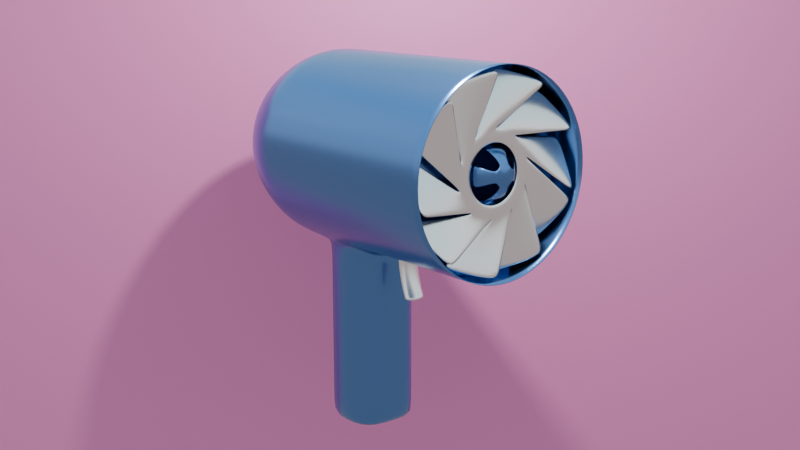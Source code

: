 # Source: New_Gun.blend  (saved by Blender 4.0.36; exported with 4.5.12 LTS)
import bpy
from mathutils import Matrix  # noqa: F401  (used for matrix-valued properties, if any)

bpy.ops.wm.read_factory_settings(use_empty=True)
scene = bpy.context.scene
scene.name = 'Scene'

# ---- collections
col_collection = bpy.data.collections.new('Collection'); scene.collection.children.link(col_collection)

# ---- materials (node trees are filled in below, after node groups)
mat_material_004 = bpy.data.materials.new('Material.004')
mat_material_003 = bpy.data.materials.new('Material.003')
mat_material_005 = bpy.data.materials.new('Material.005')

# ---- material node trees
mat_material_004.use_nodes = True; mat_material_004.node_tree.nodes.clear()
_N = mat_material_004.node_tree.nodes; _L = mat_material_004.node_tree.links
n0 = _N.new('ShaderNodeBsdfPrincipled'); n0.name = 'Principled BSDF'; n0.location = (10, 300)
n0.inputs[0].default_value = (1.0, 1.0, 0.9999, 1.0)
n0.inputs[1].default_value = 2.0
n0.inputs[2].default_value = 0.25
n0.inputs[3].default_value = 1.45
n1 = _N.new('ShaderNodeOutputMaterial'); n1.name = 'Material Output'; n1.location = (300, 300)
_L.new(n0.outputs[0], n1.inputs[0])
n1.is_active_output = True
mat_material_003.use_nodes = True; mat_material_003.node_tree.nodes.clear()
_N = mat_material_003.node_tree.nodes; _L = mat_material_003.node_tree.links
n0 = _N.new('ShaderNodeBsdfPrincipled'); n0.name = 'Principled BSDF'; n0.location = (10, 300)
n0.inputs[0].default_value = (0.1256, 0.2742, 0.6058, 1.0)
n0.inputs[1].default_value = 1.0
n0.inputs[2].default_value = 0.25
n0.inputs[3].default_value = 1.45
n1 = _N.new('ShaderNodeOutputMaterial'); n1.name = 'Material Output'; n1.location = (300, 300)
_L.new(n0.outputs[0], n1.inputs[0])
n1.is_active_output = True
mat_material_005.use_nodes = True; mat_material_005.node_tree.nodes.clear()
_N = mat_material_005.node_tree.nodes; _L = mat_material_005.node_tree.links
n0 = _N.new('ShaderNodeBsdfPrincipled'); n0.name = 'Principled BSDF'; n0.location = (10, 300)
n0.inputs[0].default_value = (0.8, 0.2254, 0.493, 1.0)
n0.inputs[3].default_value = 1.45
n1 = _N.new('ShaderNodeOutputMaterial'); n1.name = 'Material Output'; n1.location = (300, 300)
_L.new(n0.outputs[0], n1.inputs[0])
n1.is_active_output = True

# ---- world
world_dynamic_3 = bpy.data.worlds.new('Dynamic_3'); scene.world = world_dynamic_3
world_dynamic_3.use_nodes = True; world_dynamic_3.node_tree.nodes.clear()
_N = world_dynamic_3.node_tree.nodes; _L = world_dynamic_3.node_tree.links
n0 = _N.new('ShaderNodeBackground'); n0.name = 'Scene_Brightness'; n0.location = (6708, 360)
n1 = _N.new('ShaderNodeOutputWorld'); n1.name = 'World Output'; n1.location = (7167, 360)
n2 = _N.new('ShaderNodeTexCoord'); n2.name = 'Texture Coordinate'; n2.location = (244, 1005)
n3 = _N.new('ShaderNodeMapping'); n3.name = 'Mapping'; n3.location = (787, 730)
n3.vector_type = 'NORMAL'
n4 = _N.new('ShaderNodeNormal'); n4.name = 'Sky_normal'; n4.location = (1220, 685)
n5 = _N.new('ShaderNodeValToRGB'); n5.name = 'Color Ramp'; n5.location = (1671, 415)
n5.color_ramp.interpolation = 'EASE'
while len(n5.color_ramp.elements) > 1: n5.color_ramp.elements.remove(n5.color_ramp.elements[-1])
n5.color_ramp.elements[0].position = 0.969; n5.color_ramp.elements[0].color = (0.0, 0.0, 0.0, 1.0)
_e = n5.color_ramp.elements.new(1.0); _e.color = (1.0, 1.0, 1.0, 1.0)
n6 = _N.new('ShaderNodeValToRGB'); n6.name = 'Color Ramp.001'; n6.location = (2197, 415)
n6.color_ramp.interpolation = 'EASE'
while len(n6.color_ramp.elements) > 1: n6.color_ramp.elements.remove(n6.color_ramp.elements[-1])
n6.color_ramp.elements[0].position = 0.991; n6.color_ramp.elements[0].color = (0.0, 0.0, 0.0, 1.0)
_e = n6.color_ramp.elements.new(1.0); _e.color = (1.0, 1.0, 1.0, 1.0)
n7 = _N.new('ShaderNodeValToRGB'); n7.name = 'Color Ramp.002'; n7.location = (2197, 415)
n7.color_ramp.interpolation = 'EASE'
while len(n7.color_ramp.elements) > 1: n7.color_ramp.elements.remove(n7.color_ramp.elements[-1])
n7.color_ramp.elements[0].position = 0.779; n7.color_ramp.elements[0].color = (0.0, 0.0, 0.0, 1.0)
_e = n7.color_ramp.elements.new(1.0); _e.color = (1.0, 1.0, 1.0, 1.0)
n8 = _N.new('ShaderNodeMath'); n8.name = 'Math'; n8.location = (2197, 685)
n8.operation = 'MULTIPLY'
n8.inputs[1].default_value = 0.2
n9 = _N.new('ShaderNodeMath'); n9.name = 'Math.001'; n9.location = (3294, 685)
n9.operation = 'MULTIPLY'
n9.inputs[1].default_value = 2.0
n10 = _N.new('ShaderNodeMath'); n10.name = 'Math.002'; n10.location = (2745, 415)
n10.operation = 'MULTIPLY'
n10.inputs[1].default_value = 40.9
n11 = _N.new('ShaderNodeMath'); n11.name = 'Math.003'; n11.location = (3294, 415)
n11.operation = 'SUBTRACT'
n11.inputs[1].default_value = 1.0
n12 = _N.new('ShaderNodeMixRGB'); n12.name = 'Soft_hard'; n12.location = (3819, 550)
n12.inputs[0].default_value = 1.0
n13 = _N.new('ShaderNodeMixRGB'); n13.name = 'Mix (Legacy)'; n13.location = (3819, 185)
n13.inputs[0].default_value = 0.466
n14 = _N.new('ShaderNodeMixRGB'); n14.name = 'Mix (Legacy).001'; n14.location = (4344, 630)
n14.blend_type = 'MULTIPLY'
n14.inputs[0].default_value = 1.0
n15 = _N.new('ShaderNodeMixRGB'); n15.name = 'Mix (Legacy).002'; n15.location = (4344, 90)
n15.blend_type = 'MULTIPLY'
n15.inputs[0].default_value = 1.0
n16 = _N.new('ShaderNodeMixRGB'); n16.name = 'Mix (Legacy).003'; n16.location = (4782, 610)
n16.inputs[1].default_value = (0.0, 0.0, 0.0, 1.0)
n17 = _N.new('ShaderNodeMixRGB'); n17.name = 'Mix (Legacy).004'; n17.location = (5132, 270)
n17.inputs[1].default_value = (0.0, 0.0, 0.0, 1.0)
n17.inputs[2].default_value = (1.0, 0.82, 0.65, 1.0)
n18 = _N.new('ShaderNodeGamma'); n18.name = 'Gamma'; n18.location = (5132, 610)
n18.inputs[1].default_value = 2.3
n19 = _N.new('ShaderNodeGamma'); n19.name = 'Sun_value'; n19.location = (5524, 610)
n20 = _N.new('ShaderNodeGamma'); n20.name = 'Shadow_color_saturation'; n20.location = (5524, 880)
n21 = _N.new('ShaderNodeMixRGB'); n21.name = 'Mix (Legacy).005'; n21.location = (5941, 610)
n21.blend_type = 'ADD'
n21.inputs[0].default_value = 1.0
n22 = _N.new('ShaderNodeMixRGB'); n22.name = 'Mix (Legacy).006'; n22.location = (5524, 340)
n22.blend_type = 'ADD'
n22.inputs[0].default_value = 1.0
n23 = _N.new('ShaderNodeMixRGB'); n23.name = 'Mix (Legacy).007'; n23.location = (6314, 360)
n24 = _N.new('ShaderNodeLightPath'); n24.name = 'Light Path'; n24.location = (5941, 130)
n25 = _N.new('ShaderNodeMapping'); n25.name = 'Mapping.001'; n25.location = (2197, 1510)
n25.inputs[3].default_value = (1.5, 1.5, 6.0)
n26 = _N.new('ShaderNodeTexNoise'); n26.name = 'Noise Texture'; n26.location = (2745, 1780)
n26.inputs[2].default_value = 3.8
n26.inputs[3].default_value = 2.4
n26.inputs[8].default_value = 0.5
n27 = _N.new('ShaderNodeTexNoise'); n27.name = 'Noise Texture.001'; n27.location = (2745, 1510)
n27.inputs[2].default_value = 2.0
n27.inputs[3].default_value = 10.0
n27.inputs[8].default_value = 0.2
n28 = _N.new('ShaderNodeValToRGB'); n28.name = 'Color Ramp.003'; n28.location = (3294, 1780)
while len(n28.color_ramp.elements) > 1: n28.color_ramp.elements.remove(n28.color_ramp.elements[-1])
n28.color_ramp.elements[0].position = 0.408; n28.color_ramp.elements[0].color = (0.0, 0.0, 0.0, 1.0)
_e = n28.color_ramp.elements.new(0.649); _e.color = (1.0, 1.0, 1.0, 1.0)
n29 = _N.new('ShaderNodeValToRGB'); n29.name = 'Color Ramp.004'; n29.location = (3294, 1510)
while len(n29.color_ramp.elements) > 1: n29.color_ramp.elements.remove(n29.color_ramp.elements[-1])
n29.color_ramp.elements[0].position = 0.408; n29.color_ramp.elements[0].color = (0.0, 0.0, 0.0, 1.0)
_e = n29.color_ramp.elements.new(0.576); _e.color = (1.0, 1.0, 1.0, 1.0)
n30 = _N.new('ShaderNodeValToRGB'); n30.name = 'Color Ramp.005'; n30.location = (3819, 820)
while len(n30.color_ramp.elements) > 1: n30.color_ramp.elements.remove(n30.color_ramp.elements[-1])
n30.color_ramp.elements[0].position = 0.0; n30.color_ramp.elements[0].color = (0.419, 0.419, 0.419, 0.419)
_e = n30.color_ramp.elements.new(0.16); _e.color = (1.0, 1.0, 1.0, 1.0)
_e = n30.color_ramp.elements.new(0.435); _e.color = (1.0, 1.0, 1.0, 1.0)
n31 = _N.new('ShaderNodeValToRGB'); n31.name = 'Color Ramp.006'; n31.location = (4344, 1360)
while len(n31.color_ramp.elements) > 1: n31.color_ramp.elements.remove(n31.color_ramp.elements[-1])
n31.color_ramp.elements[0].position = 0.0; n31.color_ramp.elements[0].color = (0.0, 0.0, 0.0, 0.0)
_e = n31.color_ramp.elements.new(0.187); _e.color = (1.0, 1.0, 1.0, 1.0)
_e = n31.color_ramp.elements.new(0.435); _e.color = (1.0, 1.0, 1.0, 1.0)
n32 = _N.new('ShaderNodeValToRGB'); n32.name = 'Color Ramp.007'; n32.location = (3819, 1090)
while len(n32.color_ramp.elements) > 1: n32.color_ramp.elements.remove(n32.color_ramp.elements[-1])
n32.color_ramp.elements[0].position = 0.0; n32.color_ramp.elements[0].color = (1.0, 1.0, 0.9174, 1.0)
_e = n32.color_ramp.elements.new(0.469); _e.color = (0.0, 0.0, 0.0, 1.0)
n33 = _N.new('ShaderNodeMixRGB'); n33.name = 'Cloud_color'; n33.location = (3819, 1550)
n33.inputs[1].default_value = (1.0, 1.0, 1.0, 1.0)
n33.inputs[2].default_value = (0.0, 0.0, 0.0, 1.0)
n34 = _N.new('ShaderNodeMixRGB'); n34.name = 'Cloud_density'; n34.location = (4344, 1630)
n34.blend_type = 'MULTIPLY'
n34.inputs[0].default_value = 0.267
n35 = _N.new('ShaderNodeMixRGB'); n35.name = 'Mix (Legacy).008'; n35.location = (4782, 1360)
n35.blend_type = 'MULTIPLY'
n35.inputs[0].default_value = 1.0
n36 = _N.new('ShaderNodeMixRGB'); n36.name = 'Sky_and_Horizon_colors'; n36.location = (4344, 1090)
n36.inputs[1].default_value = (0.434, 0.838, 1.0, 1.0)
n36.inputs[2].default_value = (0.962, 0.822, 0.822, 1.0)
n37 = _N.new('ShaderNodeMixRGB'); n37.name = 'Mix (Legacy).009'; n37.location = (4782, 880)
n37.blend_type = 'MULTIPLY'
n37.inputs[0].default_value = 1.0
n38 = _N.new('ShaderNodeMixRGB'); n38.name = 'Cloud_opacity'; n38.location = (5132, 880)
n38.blend_type = 'SCREEN'
n38.inputs[0].default_value = 1.0
n39 = _N.new('ShaderNodeSeparateRGB'); n39.name = 'Separate RGB (Legacy)'; n39.location = (787, 1370)
n40 = _N.new('ShaderNodeMath'); n40.name = 'Math.004'; n40.location = (1220, 1235)
n41 = _N.new('ShaderNodeCombineRGB'); n41.name = 'Combine RGB (Legacy)'; n41.location = (1671, 1510)
n42 = _N.new('ShaderNodeMixRGB'); n42.name = 'Sun_color'; n42.location = (4344, 360)
n42.blend_type = 'MULTIPLY'
n42.inputs[0].default_value = 1.0
n42.inputs[2].default_value = (32.0, 30.0, 30.0, 200.0)
n43 = _N.new('ShaderNodeNormal'); n43.name = 'Normal'; n43.location = (3294, 1070)
_L.new(n0.outputs[0], n1.inputs[0])
_L.new(n8.outputs[0], n9.inputs[0])
_L.new(n10.outputs[0], n11.inputs[0])
_L.new(n7.outputs[0], n8.inputs[0])
_L.new(n6.outputs[0], n10.inputs[0])
_L.new(n9.outputs[0], n12.inputs[1])
_L.new(n11.outputs[0], n12.inputs[2])
_L.new(n9.outputs[0], n13.inputs[1])
_L.new(n6.outputs[0], n13.inputs[2])
_L.new(n12.outputs[0], n14.inputs[1])
_L.new(n13.outputs[0], n15.inputs[1])
_L.new(n14.outputs[0], n16.inputs[0])
_L.new(n15.outputs[0], n17.inputs[0])
_L.new(n21.outputs[0], n23.inputs[1])
_L.new(n22.outputs[0], n23.inputs[2])
_L.new(n24.outputs[0], n23.inputs[0])
_L.new(n18.outputs[0], n19.inputs[0])
_L.new(n16.outputs[0], n18.inputs[0])
_L.new(n23.outputs[0], n0.inputs[0])
_L.new(n25.outputs[0], n27.inputs[0])
_L.new(n25.outputs[0], n26.inputs[0])
_L.new(n42.outputs[0], n16.inputs[2])
_L.new(n29.outputs[0], n33.inputs[0])
_L.new(n33.outputs[0], n34.inputs[1])
_L.new(n28.outputs[0], n34.inputs[2])
_L.new(n31.outputs[0], n35.inputs[2])
_L.new(n32.outputs[0], n36.inputs[0])
_L.new(n36.outputs[0], n37.inputs[2])
_L.new(n30.outputs[0], n37.inputs[1])
_L.new(n37.outputs[0], n38.inputs[1])
_L.new(n34.outputs[0], n35.inputs[1])
_L.new(n35.outputs[0], n38.inputs[2])
_L.new(n20.outputs[0], n21.inputs[1])
_L.new(n38.outputs[0], n20.inputs[0])
_L.new(n30.outputs[0], n14.inputs[2])
_L.new(n19.outputs[0], n21.inputs[2])
_L.new(n26.outputs[0], n28.inputs[0])
_L.new(n27.outputs[0], n29.inputs[0])
_L.new(n43.outputs[1], n30.inputs[0])
_L.new(n43.outputs[1], n32.inputs[0])
_L.new(n43.outputs[1], n31.inputs[0])
_L.new(n41.outputs[0], n25.inputs[0])
_L.new(n2.outputs[0], n43.inputs[0])
_L.new(n30.outputs[0], n15.inputs[2])
_L.new(n2.outputs[0], n39.inputs[0])
_L.new(n39.outputs[1], n41.inputs[1])
_L.new(n39.outputs[2], n41.inputs[2])
_L.new(n39.outputs[0], n40.inputs[1])
_L.new(n40.outputs[0], n41.inputs[0])
_L.new(n4.outputs[1], n5.inputs[0])
_L.new(n5.outputs[0], n6.inputs[0])
_L.new(n4.outputs[1], n7.inputs[0])
_L.new(n3.outputs[0], n4.inputs[0])
_L.new(n2.outputs[0], n3.inputs[0])
_L.new(n38.outputs[0], n22.inputs[1])
_L.new(n17.outputs[0], n22.inputs[2])
n1.is_active_output = True
world_dynamic_3.use_sun_shadow = False
world_dynamic_3.sun_shadow_jitter_overblur = 0.0
world_dynamic_3.cycles.sample_map_resolution = 2048

# ---- cameras
cam_camera = bpy.data.cameras.new('Camera')
cam_camera.clip_end = 100.0
cam_camera.ortho_scale = 7.314

# ---- lights
light_light = bpy.data.lights.new('Light', 'POINT')
light_light.transmission_factor = 0.0
light_light.use_soft_falloff = False
light_light.energy = 1000.0
light_light.shadow_soft_size = 0.1
light_light.shadow_maximum_resolution = 0.006
light_light.use_absolute_resolution = True

# ---- meshes
me_circle_001 = bpy.data.meshes.new('Circle.001')
me_circle_001.from_pydata([(-0.6048, -0.7856, -0.1306), (0.02754, -0.9911, 0.1306), (0.6048, -0.7856, 0.1306), (0.9511, -0.2801, -0.1306), (0.934, 0.3324, -0.1306), (0.5602, 0.818, -0.1306), (-0.02754, 0.9911, -0.1306), (-0.6048, 0.7856, -0.1306), (-0.9511, 0.2801, 0.1306), (-0.934, -0.3324, 0.1306), (0.288, -0.09358, 0.0), (0.288, 0.09358, 0.0), (0.178, 0.245, 0.0), (-2.98e-08, 0.3028, 0.0), (-0.178, 0.245, 0.0), (-0.288, -0.09358, 0.0), (0.934, -0.3324, -0.1306), (0.5602, -0.818, -0.1306), (0.178, -0.245, 0.0), (-0.02754, -0.9911, -0.1306), (2.98e-08, -0.3028, 0.0), (-0.5602, -0.818, 0.1306), (-0.9511, -0.2801, -0.1306), (-0.178, -0.245, 0.0), (-0.934, 0.3324, 0.1306), (-0.5602, 0.818, 0.1306), (-0.288, 0.09358, 0.0), (0.02754, 0.9911, 0.1306), (0.6048, 0.7856, 0.1306), (0.9511, 0.2801, 0.1306), (-0.8626, -0.287, -0.1143), (-0.8815, 0.229, 0.1143), (-0.8666, 0.2749, 0.1143), (-0.5785, 0.7034, -0.1143), (-0.5395, 0.7317, 0.1143), (-0.05455, 0.9091, -0.1143), (0.4902, 0.7675, -0.1143), (-0.006364, 0.9091, 0.1143), (0.5292, 0.7392, 0.1143), (0.8477, 0.3328, -0.1143), (0.8626, 0.287, 0.1143), (0.8815, -0.229, -0.1143), (0.5785, -0.7034, 0.1143), (0.8666, -0.2749, -0.1143), (0.5395, -0.7317, -0.1143), (0.05455, -0.9091, 0.1143), (0.006364, -0.9091, -0.1143), (-0.4902, -0.7675, 0.1143), (-0.5292, -0.7392, -0.1143), (-0.8477, -0.3328, 0.1143), (0.214, -0.4071, -0.01428), (-0.06128, -0.4587, 0.01428), (0.4124, -0.2036, -0.01428), (0.22, -0.4071, 0.01428), (0.4173, -0.2, 0.01428), (0.4533, 0.07773, -0.01428), (0.321, 0.3293, 0.01428), (0.4552, 0.08346, -0.01428), (0.06615, 0.4551, 0.01428), (0.3192, 0.3351, -0.01428), (0.06128, 0.4587, -0.01428), (-0.214, 0.4071, 0.01428), (-0.4124, 0.2036, 0.01428), (-0.22, 0.4071, -0.01428), (-0.4533, -0.07773, 0.01428), (-0.4173, 0.2, -0.01428), (-0.321, -0.3293, -0.01428), (-0.4552, -0.08346, 0.01428), (-0.3192, -0.3351, 0.01428), (-0.06615, -0.4551, -0.01428), (0.2437, -0.3354, 0.0), (4.47e-08, -0.4145, 0.0), (-0.2437, -0.3354, 0.0), (0.2437, 0.3354, 0.0), (0.3943, 0.1281, 0.0), (-0.3943, 0.1281, 0.0), (-0.2437, 0.3354, 0.0), (0.3943, -0.1281, 0.0), (-4.47e-08, 0.4145, 0.0), (-0.3943, -0.1281, 0.0)], [], [(46, 47, 21, 19), (44, 45, 1, 17), (43, 42, 2, 16), (40, 41, 3, 29), (38, 39, 4, 28), (37, 36, 5, 27), (34, 35, 6, 25), (32, 33, 7, 24), (30, 31, 8, 22), (48, 49, 9, 0), (66, 67, 31, 30), (64, 65, 33, 32), (62, 63, 35, 34), (61, 60, 36, 37), (58, 59, 39, 38), (56, 57, 41, 40), (55, 54, 42, 43), (52, 53, 45, 44), (50, 51, 47, 46), (69, 68, 49, 48), (70, 71, 51, 50), (77, 70, 53, 52), (74, 77, 54, 55), (73, 74, 57, 56), (78, 73, 59, 58), (76, 78, 60, 61), (75, 76, 63, 62), (79, 75, 65, 64), (72, 79, 67, 66), (71, 72, 68, 69), (18, 20, 71, 70), (20, 23, 72, 71), (12, 11, 74, 73), (26, 14, 76, 75), (10, 18, 70, 77), (11, 10, 77, 74), (13, 12, 73, 78), (14, 13, 78, 76), (15, 26, 75, 79), (23, 15, 79, 72)])
me_circle_001.polygons.foreach_set('use_smooth', [True] * 40)
_uv = me_circle_001.uv_layers.new(name='UVMap')
_uv.uv.foreach_set('vector', [0.0, 0.0, 0.0, 0.0, 0.0, 0.0, 0.0, 0.0, 0.0, 0.0, 0.0, 0.0, 0.0, 0.0, 0.0, 0.0, 0.0, 0.0, 0.0, 0.0, 0.0, 0.0, 0.0, 0.0, 0.0, 0.0, 0.0, 0.0, 0.0, 0.0, 0.0, 0.0, 0.0, 0.0, 0.0, 0.0, 0.0, 0.0, 0.0, 0.0, 0.0, 0.0, 0.0, 0.0, 0.0, 0.0, 0.0, 0.0, 0.0, 0.0, 0.0, 0.0, 0.0, 0.0, 0.0, 0.0, 0.0, 0.0, 0.0, 0.0, 0.0, 0.0, 0.0, 0.0, 0.0, 0.0, 0.0, 0.0, 0.0, 0.0, 0.0, 0.0, 0.0, 0.0, 0.0, 0.0, 0.0, 0.0, 0.0, 0.0, 0.0, 0.0, 0.0, 0.0, 0.0, 0.0, 0.0, 0.0, 0.0, 0.0, 0.0, 0.0, 0.0, 0.0, 0.0, 0.0, 0.0, 0.0, 0.0, 0.0, 0.0, 0.0, 0.0, 0.0, 0.0, 0.0, 0.0, 0.0, 0.0, 0.0, 0.0, 0.0, 0.0, 0.0, 0.0, 0.0, 0.0, 0.0, 0.0, 0.0, 0.0, 0.0, 0.0, 0.0, 0.0, 0.0, 0.0, 0.0, 0.0, 0.0, 0.0, 0.0, 0.0, 0.0, 0.0, 0.0, 0.0, 0.0, 0.0, 0.0, 0.0, 0.0, 0.0, 0.0, 0.0, 0.0, 0.0, 0.0, 0.0, 0.0, 0.0, 0.0, 0.0, 0.0, 0.0, 0.0, 0.0, 0.0, 0.0, 0.0, 0.0, 0.0, 0.0, 0.0, 0.0, 0.0, 0.0, 0.0, 0.0, 0.0, 0.0, 0.0, 0.0, 0.0, 0.0, 0.0, 0.0, 0.0, 0.0, 0.0, 0.0, 0.0, 0.0, 0.0, 0.0, 0.0, 0.0, 0.0, 0.0, 0.0, 0.0, 0.0, 0.0, 0.0, 0.0, 0.0, 0.0, 0.0, 0.0, 0.0, 0.0, 0.0, 0.0, 0.0, 0.0, 0.0, 0.0, 0.0, 0.0, 0.0, 0.0, 0.0, 0.0, 0.0, 0.0, 0.0, 0.0, 0.0, 0.0, 0.0, 0.0, 0.0, 0.0, 0.0, 0.0, 0.0, 0.0, 0.0, 0.0, 0.0, 0.0, 0.0, 0.0, 0.0, 0.0, 0.0, 0.0, 0.0, 0.0, 0.0, 0.0, 0.0, 0.0, 0.0, 0.0, 0.0, 0.0, 0.0, 0.0, 0.0, 0.0, 0.0, 0.0, 0.0, 0.0, 0.0, 0.0, 0.0, 0.0, 0.0, 0.0, 0.0, 0.0, 0.0, 0.0, 0.0, 0.0, 0.0, 0.0, 0.0, 0.0, 0.0, 0.0, 0.0, 0.0, 0.0, 0.0, 0.0, 0.0, 0.0, 0.0, 0.0, 0.0, 0.0, 0.0, 0.0, 0.0, 0.0, 0.0, 0.0, 0.0, 0.0, 0.0, 0.0, 0.0, 0.0, 0.0, 0.0, 0.0, 0.0, 0.0, 0.0, 0.0, 0.0, 0.0, 0.0, 0.0, 0.0, 0.0, 0.0, 0.0, 0.0, 0.0, 0.0, 0.0, 0.0, 0.0, 0.0, 0.0, 0.0])
me_circle_001.materials.append(mat_material_004)
me_circle_001.update()
me_sphere_001 = bpy.data.meshes.new('Sphere.001')
me_sphere_001.from_pydata([(0.1464, -0.3536, 0.9239), (0.2706, -0.6533, 0.7071), (0.3827, -0.9239, 0.0), (0.0, -0.3827, 0.9239), (0.0, -0.7071, 0.7071), (0.0, -0.9239, 0.3827), (0.0, -1.0, 0.0), (0.0, 0.0, 1.0), (-0.1464, -0.3536, 0.9239), (-0.3536, -0.8536, 0.3827), (0.0, -3.602, -0.2955), (1.378, -3.328, -0.2955), (-1.378, -3.328, -0.2955), (-3.483, 0.4549, -0.2861), (-3.394, 0.9038, -0.2861), (-3.391, -0.9156, -0.2861), (-3.481, -0.4667, -0.2861), (-3.251, -1.347, -0.2861), (-3.519, 0.0, -0.2861), (0.0, -1.131, -0.01491), (-2.243, 3.336e-07, -10.75), (-2.547, -2.547, 0.941), (-3.602, 0.0, 0.941), (-0.4329, -1.045, -0.01491), (0.4329, -1.045, -0.01491), (-1.045, -0.4329, -0.01492), (-1.045, 0.4329, -0.01492), (-1.131, 0.0, -0.01492), (-2.547, -2.547, -0.2955), (-1.378, -3.328, 0.941), (0.0, -3.602, 0.941), (1.378, -3.328, 0.941), (-3.602, 0.0, -0.2955), (-0.9239, 0.3827, -1.431e-06), (-1.0, 0.0, -1.431e-06), (-0.9239, 0.0, 0.3827), (-0.7071, 0.0, 0.7071), (-1.586, -1.586, -10.75), (0.8584, -2.072, -10.75), (4.06e-08, -2.243, -10.75), (-0.8584, -2.072, -10.75), (-0.3827, 0.0, 0.9239), (-0.9239, -0.3827, -1.431e-06), (-0.8536, -0.3536, 0.3827), (-0.6533, -0.2706, 0.7071), (-0.3536, -0.1464, 0.9239), (0.0, -3.519, -0.2861), (0.4667, -3.481, -0.2861), (0.9156, -3.391, -0.2861), (-0.9038, -3.394, -0.2861), (-0.4549, -3.483, -0.2861), (-0.2706, -0.6533, 0.7071), (-0.3827, -0.9239, 0.0), (0.3536, -0.8536, 0.3827), (3.483, 0.4549, -0.2861), (3.394, 0.9038, -0.2861), (3.391, -0.9156, -0.2861), (3.481, -0.4667, -0.2861), (3.251, 1.347, -0.2861), (3.251, -1.347, -0.2861), (3.519, 0.0, -0.2861), (2.243, 3.336e-07, -10.75), (1.586, 1.586, -10.75), (3.602, 0.0, 0.941), (2.547, 2.547, 0.941), (1.131, 0.0, -0.01492), (3.328, 1.378, -0.2955), (3.602, 0.0, -0.2955), (2.547, 2.547, -0.2955), (0.9239, 0.3827, -1.431e-06), (0.8536, 0.3536, 0.3827), (0.6533, 0.2706, 0.7071), (0.3536, 0.1464, 0.9239), (1.0, 0.0, -1.431e-06), (0.9239, 0.0, 0.3827), (0.7071, 0.0, 0.7071), (0.3827, 0.0, 0.9239), (-1.347, -3.251, -0.2861), (1.347, -3.251, -0.2861), (-0.4667, -3.481, -0.2861), (-0.9156, -3.391, -0.2861), (0.9038, -3.394, -0.2861), (0.4549, -3.483, -0.2861), (0.3536, 0.8536, 0.3827), (0.3827, 0.9239, 0.0), (0.0, 0.3827, 0.9239), (0.0, 0.7071, 0.7071), (0.0, 0.9239, 0.3827), (0.0, 1.0, 0.0), (-0.2706, 0.6533, 0.7071), (-0.3536, 0.8536, 0.3827), (-0.3827, 0.9239, 0.0), (-2.547, 2.547, -0.2955), (0.0, 3.602, -0.2955), (-1.378, 3.328, -0.2955), (-3.483, -0.4549, -0.2861), (-3.394, -0.9038, -0.2861), (-3.391, 0.9156, -0.2861), (-3.481, 0.4667, -0.2861), (-3.251, 1.347, -0.2861), (-2.072, -0.8584, -10.75), (0.0, 1.131, -0.01491), (-2.072, 0.8584, -10.75), (-2.547, 2.547, 0.941), (-3.328, 1.378, 0.941), (-0.4329, 1.045, -0.01491), (-3.328, -1.378, 0.941), (0.4329, 1.045, -0.01491), (-3.328, -1.378, -0.2955), (-3.328, 1.378, -0.2955), (-1.378, 3.328, 0.941), (0.0, 3.602, 0.941), (1.378, 3.328, 0.941), (-0.2706, -0.2706, 0.9239), (-1.586, 1.586, -10.75), (0.0, 2.243, -10.75), (-0.8584, 2.072, -10.75), (-0.8536, 0.3536, 0.3827), (-0.6533, 0.2706, 0.7071), (-0.3536, 0.1464, 0.9239), (-0.2706, 0.2706, 0.9239), (0.0, 3.519, -0.2861), (1.347, 3.251, -0.2861), (-1.347, 3.251, -0.2861), (0.4667, 3.481, -0.2861), (0.9156, 3.391, -0.2861), (-0.9038, 3.394, -0.2861), (-0.4549, 3.483, -0.2861), (-0.1464, 0.3536, 0.9239), (0.1464, 0.3536, 0.9239), (0.2706, 0.6533, 0.7071), (1.378, 3.328, -0.2955), (3.483, -0.4549, -0.2861), (3.394, -0.9038, -0.2861), (3.391, 0.9156, -0.2861), (3.481, 0.4667, -0.2861), (2.072, -0.8584, -10.75), (2.072, 0.8584, -10.75), (1.586, -1.586, -10.75), (3.328, 1.378, 0.941), (3.328, -1.378, 0.941), (2.547, -2.547, 0.941), (1.045, 0.4329, -0.01492), (1.045, -0.4329, -0.01492), (3.328, -1.378, -0.2955), (2.547, -2.547, -0.2955), (0.2706, -0.2706, 0.9239), (0.9239, -0.3827, -1.431e-06), (0.8536, -0.3536, 0.3827), (0.6533, -0.2706, 0.7071), (0.3536, -0.1464, 0.9239), (0.8584, 2.072, -10.75), (0.2706, 0.2706, 0.9239), (-0.4667, 3.481, -0.2861), (-0.9156, 3.391, -0.2861), (0.9038, 3.394, -0.2861), (0.4549, 3.483, -0.2861), (0.0, -3.602, -8.252), (1.378, -3.328, -8.252), (-1.378, -3.328, -8.252), (-2.547, -2.547, -8.252), (-3.328, -1.378, -8.252), (-3.602, 2.927e-08, -8.252), (-3.328, 1.378, -8.252), (0.0, 3.602, -8.252), (-1.378, 3.328, -8.252), (-2.547, 2.547, -8.252), (2.547, -2.547, -8.252), (3.328, -1.378, -8.252), (3.602, 2.927e-08, -8.252), (3.328, 1.378, -8.252), (1.378, 3.328, -8.252), (2.547, 2.547, -8.252), (2.501e-08, -3.099, -9.599), (1.186, -2.863, -9.599), (-1.186, -2.863, -9.599), (-2.191, -2.191, -9.599), (-2.863, -1.186, -9.599), (-3.099, 1.255e-07, -9.599), (-2.863, 1.186, -9.599), (0.0, 3.099, -9.599), (-1.186, 2.863, -9.599), (-2.191, 2.191, -9.599), (2.191, -2.191, -9.599), (2.863, -1.186, -9.599), (3.099, 1.255e-07, -9.599), (2.863, 1.186, -9.599), (1.186, 2.863, -9.599), (2.191, 2.191, -9.599), (-3.602, 0.0, -4.84), (1.378, -3.328, -4.84), (-1.378, -3.328, -4.84), (0.0, -3.602, -4.84), (3.602, 0.0, -4.84), (2.547, 2.547, -4.84), (-3.328, -1.378, -4.84), (-3.328, 1.378, -4.84), (-2.547, 2.547, -4.84), (-1.378, 3.328, -4.84), (0.0, 3.602, -4.84), (3.328, -1.378, -4.84), (2.547, -2.547, -4.84), (1.378, 3.328, -4.84), (-2.547, -2.547, -4.84), (3.328, 1.378, -4.84), (1.378, -3.328, -7.508), (2.547, 2.547, -7.508), (-3.328, 1.378, -7.508), (2.547, -2.547, -7.508), (-3.602, 0.0, -7.508), (-1.378, -3.328, -7.508), (0.0, -3.602, -7.508), (3.602, 0.0, -7.508), (-3.328, -1.378, -7.508), (-2.547, 2.547, -7.508), (-1.378, 3.328, -7.508), (0.0, 3.602, -7.508), (3.328, -1.378, -7.508), (1.378, 3.328, -7.508), (-2.547, -2.547, -7.508), (3.328, 1.378, -7.508), (-1.378, 10.27, -7.508), (-1.378, 10.27, -4.84), (0.0, 10.27, -7.508), (0.0, 10.27, -4.84), (1.378, 10.27, -7.508), (1.378, 10.27, -4.84), (-1.378, 3.438, -7.508), (-1.378, 3.438, -4.84), (0.0, 3.707, -7.508), (0.0, 3.707, -4.84), (1.378, 3.438, -4.84), (1.378, 3.438, -7.508), (-1.378, 10.06, -7.508), (0.0, 10.07, -7.508), (0.0, 10.07, -4.84), (1.378, 10.06, -7.508), (-1.378, 10.06, -4.84), (1.378, 10.06, -4.84)], [], [(146, 7, 0), (2, 53, 5, 6), (1, 0, 3, 4), (53, 1, 4, 5), (0, 7, 3), (5, 4, 51, 9), (3, 7, 8), (6, 5, 9, 52), (4, 3, 8, 51), (8, 7, 113), (28, 108, 106, 21), (34, 33, 26, 27), (42, 43, 35, 34), (214, 207, 163, 166), (34, 35, 117, 33), (2, 6, 19, 24), (6, 52, 23, 19), (27, 26, 99, 14, 13, 18), (11, 10, 30, 31), (119, 7, 120), (145, 11, 31, 141), (12, 28, 21, 29), (43, 44, 36, 35), (113, 7, 45), (10, 12, 29, 30), (205, 208, 167, 158), (41, 7, 119), (219, 210, 159, 160), (45, 7, 41), (213, 219, 160, 161), (44, 45, 41, 36), (109, 92, 103, 104), (211, 205, 158, 157), (42, 34, 27, 25), (210, 211, 157, 159), (25, 27, 18, 16, 15, 17), (24, 19, 46, 47, 48, 78), (19, 23, 77, 49, 50, 46), (73, 65, 142, 69), (206, 172, 170, 220), (75, 71, 72, 76), (73, 69, 70, 74), (65, 60, 54, 55, 58, 142), (72, 152, 7), (220, 170, 169, 212), (74, 70, 71, 75), (67, 63, 139, 66), (146, 150, 7), (76, 72, 7), (150, 76, 7), (66, 139, 64, 68), (143, 59, 56, 57, 60, 65), (23, 77, 80, 79, 46, 19), (19, 46, 82, 81, 78, 24), (152, 129, 7), (84, 88, 87, 83), (83, 87, 86, 130), (87, 90, 89, 86), (88, 91, 90, 87), (86, 89, 128, 85), (128, 120, 7), (209, 162, 163, 207), (84, 107, 101, 88), (88, 101, 105, 91), (109, 104, 22, 32), (27, 18, 95, 96, 17, 25), (131, 112, 111, 93), (213, 161, 162, 209), (68, 64, 112, 131), (94, 110, 103, 92), (117, 35, 36, 118), (32, 22, 106, 108), (93, 111, 110, 94), (218, 171, 172, 206), (214, 166, 165, 215), (118, 36, 41, 119), (215, 165, 164, 216), (26, 99, 97, 98, 18, 27), (107, 122, 125, 124, 121, 101), (101, 121, 127, 126, 123, 105), (128, 7, 85), (85, 7, 129), (86, 85, 129, 130), (73, 147, 143, 65), (208, 217, 168, 167), (75, 76, 150, 149), (73, 74, 148, 147), (65, 143, 59, 133, 132, 60), (217, 212, 169, 168), (74, 75, 149, 148), (67, 144, 140, 63), (144, 145, 141, 140), (218, 216, 164, 171), (142, 65, 60, 135, 134, 58), (105, 101, 121, 153, 154, 123), (101, 107, 122, 155, 156, 121), (39, 38, 138, 136, 61, 137, 62, 151, 115, 116, 114, 102, 20, 100, 37, 40), (174, 173, 157, 158), (173, 175, 159, 157), (175, 176, 160, 159), (177, 178, 162, 161), (178, 179, 163, 162), (181, 180, 164, 165), (182, 181, 165, 166), (184, 183, 167, 168), (185, 184, 168, 169), (186, 185, 169, 170), (180, 187, 171, 164), (179, 182, 166, 163), (176, 177, 161, 160), (183, 174, 158, 167), (188, 186, 170, 172), (187, 188, 172, 171), (38, 39, 173, 174), (39, 40, 175, 173), (40, 37, 176, 175), (100, 20, 178, 177), (20, 102, 179, 178), (116, 115, 180, 181), (114, 116, 181, 182), (136, 138, 183, 184), (61, 136, 184, 185), (137, 61, 185, 186), (115, 151, 187, 180), (102, 114, 182, 179), (37, 100, 177, 176), (138, 38, 174, 183), (62, 137, 186, 188), (151, 62, 188, 187), (131, 93, 199, 202), (144, 67, 193, 200), (145, 144, 200, 201), (94, 198, 199, 93), (92, 197, 198, 94), (131, 202, 194, 68), (108, 195, 189, 32), (32, 189, 196, 109), (66, 204, 193, 67), (68, 194, 204, 66), (12, 10, 192, 191), (10, 11, 190, 192), (108, 28, 203, 195), (28, 12, 191, 203), (11, 145, 201, 190), (92, 109, 196, 197), (233, 234, 223, 221), (200, 193, 212, 217), (201, 200, 217, 208), (237, 233, 221, 222), (197, 214, 215, 198), (202, 218, 206, 194), (195, 213, 209, 189), (189, 209, 207, 196), (204, 220, 212, 193), (194, 206, 220, 204), (191, 192, 211, 210), (192, 190, 205, 211), (195, 203, 219, 213), (203, 191, 210, 219), (190, 201, 208, 205), (197, 196, 207, 214), (226, 224, 223, 225), (222, 221, 223, 224), (238, 235, 224, 226), (235, 237, 222, 224), (234, 236, 225, 223), (236, 238, 226, 225), (218, 202, 231, 232), (216, 218, 232, 229), (199, 198, 228, 230), (202, 199, 230, 231), (198, 215, 227, 228), (215, 216, 229, 227), (232, 231, 238, 236), (229, 232, 236, 234), (230, 228, 237, 235), (231, 230, 235, 238), (228, 227, 233, 237), (227, 229, 234, 233)])
me_sphere_001.polygons.foreach_set('use_smooth', [True] * 179)
_k = {(16, 18): 1.0, (18, 27): 1.0, (13, 18): 1.0, (13, 14): 1.0, (25, 27): 1.0, (26, 27): 1.0, (19, 24): 1.0, (19, 23): 1.0, (15, 17): 1.0, (15, 16): 1.0, (17, 25): 1.0, (19, 46): 1.0, (46, 50): 1.0, (46, 47): 1.0, (47, 48): 1.0, (49, 50): 1.0, (57, 60): 1.0, (60, 65): 1.0, (54, 60): 1.0, (54, 55): 1.0, (56, 59): 1.0, (55, 58): 1.0, (56, 57): 1.0, (77, 80): 1.0, (46, 82): 1.0, (46, 79): 1.0, (79, 80): 1.0, (78, 81): 1.0, (81, 82): 1.0, (18, 98): 1.0, (18, 95): 1.0, (95, 96): 1.0, (101, 107): 1.0, (101, 105): 1.0, (97, 99): 1.0, (97, 98): 1.0, (105, 123): 1.0, (101, 121): 1.0, (107, 122): 1.0, (122, 125): 1.0, (121, 127): 1.0, (121, 124): 1.0, (124, 125): 1.0, (123, 126): 1.0, (126, 127): 1.0, (60, 135): 1.0, (60, 132): 1.0, (132, 133): 1.0, (65, 142): 1.0, (65, 143): 1.0, (134, 135): 1.0, (121, 156): 1.0, (121, 153): 1.0, (153, 154): 1.0, (155, 156): 1.0, (26, 99): 1.0, (14, 99): 1.0, (23, 77): 1.0, (24, 78): 1.0, (48, 78): 1.0, (49, 77): 1.0, (58, 142): 1.0, (59, 143): 1.0, (17, 96): 1.0, (58, 134): 1.0, (59, 133): 1.0, (123, 154): 1.0, (122, 155): 1.0}
me_sphere_001.attributes.new('crease_edge', 'FLOAT', 'EDGE').data.foreach_set('value', [_k.get((min(e.vertices), max(e.vertices)), 0.0) for e in me_sphere_001.edges])
_uv = me_sphere_001.uv_layers.new(name='UVMap')
_uv.uv.foreach_set('vector', [0.375, 0.875, 0.3437, 1.0, 0.3125, 0.875, 0.3125, 0.5, 0.3125, 0.625, 0.25, 0.625, 0.25, 0.5, 0.3125, 0.75, 0.3125, 0.875, 0.25, 0.875, 0.25, 0.75, 0.3125, 0.625, 0.3125, 0.75, 0.25, 0.75, 0.25, 0.625, 0.3125, 0.875, 0.2812, 1.0, 0.25, 0.875, 0.25, 0.625, 0.25, 0.75, 0.1875, 0.75, 0.1875, 0.625, 0.25, 0.875, 0.2187, 1.0, 0.1875, 0.875, 0.25, 0.5, 0.25, 0.625, 0.1875, 0.625, 0.1875, 0.5, 0.25, 0.75, 0.25, 0.875, 0.1875, 0.875, 0.1875, 0.75, 0.1875, 0.875, 0.1562, 1.0, 0.125, 0.875, 0.375, 0.5, 0.3125, 0.5, 0.3125, 0.5, 0.375, 0.5, 0.25, 0.5, 0.1875, 0.5, 0.1875, 0.5, 0.25, 0.5, 0.3125, 0.5, 0.3125, 0.625, 0.25, 0.625, 0.25, 0.5, 0.125, 0.5, 0.1875, 0.5, 0.1875, 0.5, 0.125, 0.5, 0.25, 0.5, 0.25, 0.625, 0.1875, 0.625, 0.1875, 0.5, 0.3125, 0.5, 0.25, 0.5, 0.25, 0.5, 0.3125, 0.5, 0.25, 0.5, 0.1875, 0.5, 0.1875, 0.5, 0.25, 0.5, 0.25, 0.5, 0.1875, 0.5, 0.1875, 0.5, 0.2083, 0.5, 0.2292, 0.5, 0.25, 0.5, 0.3125, 0.5, 0.25, 0.5, 0.25, 0.5, 0.3125, 0.5, 0.1875, 0.875, 0.1562, 1.0, 0.125, 0.875, 0.375, 0.5, 0.3125, 0.5, 0.3125, 0.5, 0.375, 0.5, 0.1875, 0.5, 0.125, 0.5, 0.125, 0.5, 0.1875, 0.5, 0.3125, 0.625, 0.3125, 0.75, 0.25, 0.75, 0.25, 0.625, 0.375, 0.875, 0.3437, 1.0, 0.3125, 0.875, 0.25, 0.5, 0.1875, 0.5, 0.1875, 0.5, 0.25, 0.5, 0.3125, 0.5, 0.375, 0.5, 0.375, 0.5, 0.3125, 0.5, 0.25, 0.875, 0.2187, 1.0, 0.1875, 0.875, 0.125, 0.5, 0.1875, 0.5, 0.1875, 0.5, 0.125, 0.5, 0.3125, 0.875, 0.2812, 1.0, 0.25, 0.875, 0.3125, 0.5, 0.375, 0.5, 0.375, 0.5, 0.3125, 0.5, 0.3125, 0.75, 0.3125, 0.875, 0.25, 0.875, 0.25, 0.75, 0.1875, 0.5, 0.125, 0.5, 0.125, 0.5, 0.1875, 0.5, 0.25, 0.5, 0.3125, 0.5, 0.3125, 0.5, 0.25, 0.5, 0.3125, 0.5, 0.25, 0.5, 0.25, 0.5, 0.3125, 0.5, 0.1875, 0.5, 0.25, 0.5, 0.25, 0.5, 0.1875, 0.5, 0.3125, 0.5, 0.25, 0.5, 0.25, 0.5, 0.2708, 0.5, 0.2917, 0.5, 0.3125, 0.5, 0.3125, 0.5, 0.25, 0.5, 0.25, 0.5, 0.2708, 0.5, 0.2917, 0.5, 0.3125, 0.5, 0.25, 0.5, 0.1875, 0.5, 0.1875, 0.5, 0.2083, 0.5, 0.2292, 0.5, 0.25, 0.5, 0.25, 0.5, 0.25, 0.5, 0.1875, 0.5, 0.1875, 0.5, 0.125, 0.5, 0.125, 0.5, 0.1875, 0.5, 0.1875, 0.5, 0.25, 0.75, 0.1875, 0.75, 0.1875, 0.875, 0.25, 0.875, 0.25, 0.5, 0.1875, 0.5, 0.1875, 0.625, 0.25, 0.625, 0.25, 0.5, 0.25, 0.5, 0.2292, 0.5, 0.2083, 0.5, 0.1875, 0.5, 0.1875, 0.5, 0.1875, 0.875, 0.125, 0.875, 0.1562, 1.0, 0.1875, 0.5, 0.1875, 0.5, 0.25, 0.5, 0.25, 0.5, 0.25, 0.625, 0.1875, 0.625, 0.1875, 0.75, 0.25, 0.75, 0.25, 0.5, 0.25, 0.5, 0.1875, 0.5, 0.1875, 0.5, 0.375, 0.875, 0.3125, 0.875, 0.3437, 1.0, 0.25, 0.875, 0.1875, 0.875, 0.2187, 1.0, 0.3125, 0.875, 0.25, 0.875, 0.2812, 1.0, 0.1875, 0.5, 0.1875, 0.5, 0.125, 0.5, 0.125, 0.5, 0.3125, 0.5, 0.3125, 0.5, 0.2917, 0.5, 0.2708, 0.5, 0.25, 0.5, 0.25, 0.5, 0.3125, 0.5, 0.3125, 0.5, 0.2917, 0.5, 0.2708, 0.5, 0.25, 0.5, 0.25, 0.5, 0.25, 0.5, 0.25, 0.5, 0.2292, 0.5, 0.2083, 0.5, 0.1875, 0.5, 0.1875, 0.5, 0.375, 0.875, 0.3125, 0.875, 0.3437, 1.0, 0.3125, 0.5, 0.25, 0.5, 0.25, 0.625, 0.3125, 0.625, 0.3125, 0.625, 0.25, 0.625, 0.25, 0.75, 0.3125, 0.75, 0.25, 0.625, 0.1875, 0.625, 0.1875, 0.75, 0.25, 0.75, 0.25, 0.5, 0.1875, 0.5, 0.1875, 0.625, 0.25, 0.625, 0.25, 0.75, 0.1875, 0.75, 0.1875, 0.875, 0.25, 0.875, 0.1875, 0.875, 0.125, 0.875, 0.1562, 1.0, 0.25, 0.5, 0.25, 0.5, 0.3125, 0.5, 0.3125, 0.5, 0.3125, 0.5, 0.3125, 0.5, 0.25, 0.5, 0.25, 0.5, 0.25, 0.5, 0.25, 0.5, 0.1875, 0.5, 0.1875, 0.5, 0.3125, 0.5, 0.3125, 0.5, 0.25, 0.5, 0.25, 0.5, 0.25, 0.5, 0.25, 0.5, 0.2292, 0.5, 0.2083, 0.5, 0.1875, 0.5, 0.1875, 0.5, 0.3125, 0.5, 0.3125, 0.5, 0.25, 0.5, 0.25, 0.5, 0.1875, 0.5, 0.1875, 0.5, 0.25, 0.5, 0.25, 0.5, 0.375, 0.5, 0.375, 0.5, 0.3125, 0.5, 0.3125, 0.5, 0.1875, 0.5, 0.1875, 0.5, 0.125, 0.5, 0.125, 0.5, 0.3125, 0.625, 0.25, 0.625, 0.25, 0.75, 0.3125, 0.75, 0.25, 0.5, 0.25, 0.5, 0.1875, 0.5, 0.1875, 0.5, 0.25, 0.5, 0.25, 0.5, 0.1875, 0.5, 0.1875, 0.5, 0.3125, 0.5, 0.3125, 0.5, 0.375, 0.5, 0.375, 0.5, 0.125, 0.5, 0.125, 0.5, 0.1875, 0.5, 0.1875, 0.5, 0.3125, 0.75, 0.25, 0.75, 0.25, 0.875, 0.3125, 0.875, 0.1875, 0.5, 0.1875, 0.5, 0.25, 0.5, 0.25, 0.5, 0.3125, 0.5, 0.3125, 0.5, 0.2917, 0.5, 0.2708, 0.5, 0.25, 0.5, 0.25, 0.5, 0.3125, 0.5, 0.3125, 0.5, 0.2917, 0.5, 0.2708, 0.5, 0.25, 0.5, 0.25, 0.5, 0.25, 0.5, 0.25, 0.5, 0.2292, 0.5, 0.2083, 0.5, 0.1875, 0.5, 0.1875, 0.5, 0.3125, 0.875, 0.2812, 1.0, 0.25, 0.875, 0.25, 0.875, 0.2187, 1.0, 0.1875, 0.875, 0.25, 0.75, 0.25, 0.875, 0.1875, 0.875, 0.1875, 0.75, 0.25, 0.5, 0.1875, 0.5, 0.1875, 0.5, 0.25, 0.5, 0.125, 0.5, 0.1875, 0.5, 0.1875, 0.5, 0.125, 0.5, 0.25, 0.75, 0.25, 0.875, 0.1875, 0.875, 0.1875, 0.75, 0.25, 0.5, 0.25, 0.625, 0.1875, 0.625, 0.1875, 0.5, 0.25, 0.5, 0.1875, 0.5, 0.1875, 0.5, 0.2083, 0.5, 0.2292, 0.5, 0.25, 0.5, 0.1875, 0.5, 0.25, 0.5, 0.25, 0.5, 0.1875, 0.5, 0.25, 0.625, 0.25, 0.75, 0.1875, 0.75, 0.1875, 0.625, 0.25, 0.5, 0.1875, 0.5, 0.1875, 0.5, 0.25, 0.5, 0.1875, 0.5, 0.125, 0.5, 0.125, 0.5, 0.1875, 0.5, 0.1875, 0.5, 0.25, 0.5, 0.25, 0.5, 0.1875, 0.5, 0.3125, 0.5, 0.25, 0.5, 0.25, 0.5, 0.2708, 0.5, 0.2917, 0.5, 0.3125, 0.5, 0.3125, 0.5, 0.25, 0.5, 0.25, 0.5, 0.2708, 0.5, 0.2917, 0.5, 0.3125, 0.5, 0.25, 0.5, 0.1875, 0.5, 0.1875, 0.5, 0.2083, 0.5, 0.2292, 0.5, 0.25, 0.5, 0.2464, 0.5, 0.2818, 0.5, 0.1565, 0.5, 0.1917, 0.5, 0.2373, 0.5, 0.2124, 0.5, 0.3285, 0.5, 0.2125, 0.5, 0.2374, 0.5, 0.1918, 0.5, 0.1569, 0.5, 0.2828, 0.5, 0.2573, 0.5, 0.2828, 0.5, 0.1569, 0.5, 0.1922, 0.5, 0.2965, 0.5, 0.2485, 0.5, 0.25, 0.5, 0.3125, 0.5, 0.2485, 0.5, 0.1895, 0.5, 0.1875, 0.5, 0.25, 0.5, 0.1895, 0.5, 0.1415, 0.5, 0.125, 0.5, 0.1875, 0.5, 0.2969, 0.5, 0.2545, 0.5, 0.25, 0.5, 0.3125, 0.5, 0.2545, 0.5, 0.2969, 0.5, 0.3125, 0.5, 0.25, 0.5, 0.1894, 0.5, 0.2432, 0.5, 0.25, 0.5, 0.1875, 0.5, 0.1415, 0.5, 0.1894, 0.5, 0.1875, 0.5, 0.125, 0.5, 0.1893, 0.5, 0.1414, 0.5, 0.125, 0.5, 0.1875, 0.5, 0.2431, 0.5, 0.1893, 0.5, 0.1875, 0.5, 0.25, 0.5, 0.201, 0.5, 0.2431, 0.5, 0.25, 0.5, 0.1875, 0.5, 0.2432, 0.5, 0.201, 0.5, 0.1875, 0.5, 0.25, 0.5, 0.2969, 0.5, 0.1415, 0.5, 0.125, 0.5, 0.3125, 0.5, 0.1415, 0.5, 0.2969, 0.5, 0.3125, 0.5, 0.125, 0.5, 0.1414, 0.5, 0.2965, 0.5, 0.3125, 0.5, 0.125, 0.5, 0.3507, 0.5, 0.201, 0.5, 0.1875, 0.5, 0.375, 0.5, 0.201, 0.5, 0.3507, 0.5, 0.375, 0.5, 0.1875, 0.5, 0.2818, 0.5, 0.2464, 0.5, 0.2485, 0.5, 0.2965, 0.5, 0.2464, 0.5, 0.1922, 0.5, 0.1895, 0.5, 0.2485, 0.5, 0.1922, 0.5, 0.1569, 0.5, 0.1415, 0.5, 0.1895, 0.5, 0.2828, 0.5, 0.2573, 0.5, 0.2545, 0.5, 0.2969, 0.5, 0.2573, 0.5, 0.2828, 0.5, 0.2969, 0.5, 0.2545, 0.5, 0.1918, 0.5, 0.2374, 0.5, 0.2432, 0.5, 0.1894, 0.5, 0.1569, 0.5, 0.1918, 0.5, 0.1894, 0.5, 0.1415, 0.5, 0.1917, 0.5, 0.1565, 0.5, 0.1414, 0.5, 0.1893, 0.5, 0.2373, 0.5, 0.1917, 0.5, 0.1893, 0.5, 0.2431, 0.5, 0.2124, 0.5, 0.2373, 0.5, 0.2431, 0.5, 0.201, 0.5, 0.2374, 0.5, 0.2125, 0.5, 0.201, 0.5, 0.2432, 0.5, 0.2828, 0.5, 0.1569, 0.5, 0.1415, 0.5, 0.2969, 0.5, 0.1569, 0.5, 0.2828, 0.5, 0.2969, 0.5, 0.1415, 0.5, 0.1565, 0.5, 0.2818, 0.5, 0.2965, 0.5, 0.1414, 0.5, 0.3285, 0.5, 0.2124, 0.5, 0.201, 0.5, 0.3507, 0.5, 0.2125, 0.5, 0.3285, 0.5, 0.3507, 0.5, 0.201, 0.5, 0.1875, 0.5, 0.25, 0.5, 0.25, 0.5, 0.1875, 0.5, 0.1875, 0.5, 0.25, 0.5, 0.25, 0.5, 0.1875, 0.5, 0.125, 0.5, 0.1875, 0.5, 0.1875, 0.5, 0.125, 0.5, 0.1875, 0.5, 0.1875, 0.5, 0.25, 0.5, 0.25, 0.5, 0.125, 0.5, 0.125, 0.5, 0.1875, 0.5, 0.1875, 0.5, 0.3125, 0.5, 0.3125, 0.5, 0.375, 0.5, 0.375, 0.5, 0.1875, 0.5, 0.1875, 0.5, 0.25, 0.5, 0.25, 0.5, 0.25, 0.5, 0.25, 0.5, 0.3125, 0.5, 0.3125, 0.5, 0.1875, 0.5, 0.1875, 0.5, 0.25, 0.5, 0.25, 0.5, 0.125, 0.5, 0.125, 0.5, 0.1875, 0.5, 0.1875, 0.5, 0.1875, 0.5, 0.25, 0.5, 0.25, 0.5, 0.1875, 0.5, 0.25, 0.5, 0.3125, 0.5, 0.3125, 0.5, 0.25, 0.5, 0.3125, 0.5, 0.375, 0.5, 0.375, 0.5, 0.3125, 0.5, 0.125, 0.5, 0.1875, 0.5, 0.1875, 0.5, 0.125, 0.5, 0.3125, 0.5, 0.375, 0.5, 0.375, 0.5, 0.3125, 0.5, 0.125, 0.5, 0.1875, 0.5, 0.1875, 0.5, 0.125, 0.5, 0.1875, 0.5, 0.25, 0.5, 0.25, 0.5, 0.1875, 0.5, 0.1875, 0.5, 0.25, 0.5, 0.25, 0.5, 0.1875, 0.5, 0.125, 0.5, 0.1875, 0.5, 0.1875, 0.5, 0.125, 0.5, 0.1875, 0.5, 0.1875, 0.5, 0.1875, 0.5, 0.1875, 0.5, 0.125, 0.5, 0.125, 0.5, 0.1875, 0.5, 0.1875, 0.5, 0.3125, 0.5, 0.3125, 0.5, 0.375, 0.5, 0.375, 0.5, 0.1875, 0.5, 0.1875, 0.5, 0.25, 0.5, 0.25, 0.5, 0.25, 0.5, 0.25, 0.5, 0.3125, 0.5, 0.3125, 0.5, 0.1875, 0.5, 0.1875, 0.5, 0.25, 0.5, 0.25, 0.5, 0.125, 0.5, 0.125, 0.5, 0.1875, 0.5, 0.1875, 0.5, 0.1875, 0.5, 0.25, 0.5, 0.25, 0.5, 0.1875, 0.5, 0.25, 0.5, 0.3125, 0.5, 0.3125, 0.5, 0.25, 0.5, 0.3125, 0.5, 0.375, 0.5, 0.375, 0.5, 0.3125, 0.5, 0.125, 0.5, 0.1875, 0.5, 0.1875, 0.5, 0.125, 0.5, 0.3125, 0.5, 0.375, 0.5, 0.375, 0.5, 0.3125, 0.5, 0.125, 0.5, 0.1875, 0.5, 0.1875, 0.5, 0.125, 0.5, 0.1875, 0.5, 0.25, 0.5, 0.25, 0.5, 0.1875, 0.5, 0.1875, 0.5, 0.1875, 0.5, 0.25, 0.5, 0.25, 0.5, 0.1875, 0.5, 0.25, 0.5, 0.25, 0.5, 0.1875, 0.5, 0.25, 0.5, 0.1875, 0.5, 0.1875, 0.5, 0.25, 0.5, 0.25, 0.5, 0.1875, 0.5, 0.1875, 0.5, 0.25, 0.5, 0.3125, 0.5, 0.3125, 0.5, 0.3125, 0.5, 0.3125, 0.5, 0.3125, 0.5, 0.3125, 0.5, 0.3125, 0.5, 0.3125, 0.5, 0.25, 0.5, 0.1875, 0.5, 0.1875, 0.5, 0.25, 0.5, 0.25, 0.5, 0.1875, 0.5, 0.1875, 0.5, 0.25, 0.5, 0.1875, 0.5, 0.25, 0.5, 0.25, 0.5, 0.1875, 0.5, 0.1875, 0.5, 0.1875, 0.5, 0.1875, 0.5, 0.1875, 0.5, 0.1875, 0.5, 0.25, 0.5, 0.25, 0.5, 0.1875, 0.5, 0.3125, 0.5, 0.3125, 0.5, 0.3125, 0.5, 0.3125, 0.5, 0.25, 0.5, 0.1875, 0.5, 0.1875, 0.5, 0.25, 0.5, 0.25, 0.5, 0.1875, 0.5, 0.1875, 0.5, 0.25, 0.5, 0.1875, 0.5, 0.25, 0.5, 0.25, 0.5, 0.1875, 0.5, 0.1875, 0.5, 0.1875, 0.5, 0.1875, 0.5, 0.1875, 0.5, 0.1875, 0.5, 0.25, 0.5, 0.25, 0.5, 0.1875, 0.5])
me_sphere_001.materials.append(mat_material_003)
me_sphere_001.update()
me_cube = bpy.data.meshes.new('Cube')
me_cube.from_pydata([(-1.0, -1.0, -1.0), (-1.0, -1.0, 1.0), (-1.0, 1.0, -1.0), (-1.0, 1.0, 1.0), (1.0, -1.0, -1.0), (1.0, -1.0, 1.0), (1.0, 1.0, -1.0), (1.0, 1.0, 1.0), (-1.0, 1.481, -3.319), (-1.0, -0.5188, -3.319), (1.0, 1.481, -3.319), (1.0, -0.5188, -3.319), (-1.0, 2.161, -5.464), (-1.0, 0.1607, -5.464), (1.0, 2.161, -5.464), (1.0, 0.1607, -5.464), (-1.0, 3.088, -7.468), (-1.0, 1.088, -7.468), (1.0, 3.088, -7.468), (1.0, 1.088, -7.468), (1.0, 0.851, -6.955), (1.0, 2.851, -6.955), (-1.0, 2.851, -6.955), (-1.0, 0.851, -6.955), (-1.0, -1.0, 0.5744), (-1.0, 1.0, 0.5744), (1.0, 1.0, 0.5744), (1.0, -1.0, 0.5744)], [], [(24, 1, 3, 25), (25, 3, 7, 26), (26, 7, 5, 27), (27, 5, 1, 24), (2, 6, 10, 8), (7, 3, 1, 5), (11, 9, 13, 15), (0, 2, 8, 9), (6, 4, 11, 10), (4, 0, 9, 11), (21, 20, 19, 18), (8, 10, 14, 12), (10, 11, 15, 14), (9, 8, 12, 13), (16, 18, 19, 17), (23, 22, 16, 17), (20, 23, 17, 19), (22, 21, 18, 16), (12, 14, 21, 22), (15, 13, 23, 20), (13, 12, 22, 23), (14, 15, 20, 21), (4, 27, 24, 0), (6, 26, 27, 4), (2, 25, 26, 6), (0, 24, 25, 2)])
me_cube.polygons.foreach_set('use_smooth', [True] * 26)
_uv = me_cube.uv_layers.new(name='UVMap')
_uv.uv.foreach_set('vector', [0.5718, 0.0, 0.625, 0.0, 0.625, 0.25, 0.5718, 0.25, 0.5718, 0.25, 0.625, 0.25, 0.625, 0.5, 0.5718, 0.5, 0.5718, 0.5, 0.625, 0.5, 0.625, 0.75, 0.5718, 0.75, 0.5718, 0.75, 0.625, 0.75, 0.625, 1.0, 0.5718, 1.0, 0.375, 0.25, 0.375, 0.5, 0.375, 0.5, 0.375, 0.25, 0.625, 0.5, 0.875, 0.5, 0.875, 0.75, 0.625, 0.75, 0.375, 0.75, 0.375, 1.0, 0.375, 1.0, 0.375, 0.75, 0.375, 0.0, 0.375, 0.25, 0.375, 0.25, 0.375, 0.0, 0.375, 0.5, 0.375, 0.75, 0.375, 0.75, 0.375, 0.5, 0.375, 0.75, 0.375, 1.0, 0.375, 1.0, 0.375, 0.75, 0.375, 0.5, 0.375, 0.75, 0.375, 0.75, 0.375, 0.5, 0.375, 0.25, 0.375, 0.5, 0.375, 0.5, 0.375, 0.25, 0.375, 0.5, 0.375, 0.75, 0.375, 0.75, 0.375, 0.5, 0.375, 0.0, 0.375, 0.25, 0.375, 0.25, 0.375, 0.0, 0.125, 0.5, 0.375, 0.5, 0.375, 0.75, 0.125, 0.75, 0.375, 0.0, 0.375, 0.25, 0.375, 0.25, 0.375, 0.0, 0.375, 0.75, 0.375, 1.0, 0.375, 1.0, 0.375, 0.75, 0.375, 0.25, 0.375, 0.5, 0.375, 0.5, 0.375, 0.25, 0.375, 0.25, 0.375, 0.5, 0.375, 0.5, 0.375, 0.25, 0.375, 0.75, 0.375, 1.0, 0.375, 1.0, 0.375, 0.75, 0.375, 0.0, 0.375, 0.25, 0.375, 0.25, 0.375, 0.0, 0.375, 0.5, 0.375, 0.75, 0.375, 0.75, 0.375, 0.5, 0.375, 0.75, 0.5718, 0.75, 0.5718, 1.0, 0.375, 1.0, 0.375, 0.5, 0.5718, 0.5, 0.5718, 0.75, 0.375, 0.75, 0.375, 0.25, 0.5718, 0.25, 0.5718, 0.5, 0.375, 0.5, 0.375, 0.0, 0.5718, 0.0, 0.5718, 0.25, 0.375, 0.25])
me_cube.materials.append(mat_material_004)
me_cube.update()
me_plane = bpy.data.meshes.new('Plane')
me_plane.from_pydata([(-0.3301, -1.0, -2.901e-08), (0.748, -1.0, 1.091e-08), (-0.3301, 1.0, -2.901e-08), (0.748, 1.0, 1.091e-08)], [], [(0, 1, 3, 2)])
_uv = me_plane.uv_layers.new(name='UVMap')
_uv.uv.foreach_set('vector', [0.0, 0.0, 1.0, 0.0, 1.0, 1.0, 0.0, 1.0])
me_plane.materials.append(mat_material_005)
me_plane.update()

# ---- objects
ob_light = bpy.data.objects.new('Light', light_light)
ob_camera = bpy.data.objects.new('Camera', cam_camera)
ob_empty = bpy.data.objects.new('Empty', None)
ob_fan = bpy.data.objects.new('Fan', me_circle_001)
ob_gun = bpy.data.objects.new('Gun', me_sphere_001)
ob_trigger = bpy.data.objects.new('Trigger', me_cube)
ob_plane = bpy.data.objects.new('Plane', me_plane)

# ---- transforms, parenting, visibility, modifiers, constraints
ob_light.location = (0.5173, 2.29, 2.629)
ob_light.rotation_euler = (0.6503, 0.05522, 1.866)
ob_light.lock_rotations_4d = False
ob_light.empty_display_type = 'ARROWS'
ob_light.color = (0.0, 0.0, 0.0, 0.0)
ob_light.lineart.crease_threshold = 0.0
ob_camera.location = (6.029, 8.58, 1.596)
ob_camera.rotation_euler = (1.347, -2.73e-07, -3.8)
ob_camera.lock_rotations_4d = False
ob_camera.empty_display_type = 'ARROWS'
ob_camera.color = (0.0, 0.0, 0.0, 0.0)
ob_camera.display_type = 'WIRE'
ob_camera.lineart.crease_threshold = 0.0
ob_empty.location = (0.0, 0.0, 0.0)
ob_empty.rotation_euler = (1.571, -0.0, 1.571)
ob_empty.empty_display_type = 'IMAGE'
ob_empty.empty_display_size = 5.0
ob_fan.parent = ob_gun
ob_fan.matrix_parent_inverse = Matrix(((3.932, -0.0, 0.0, -0.0), (-0.0, 3.932, -0.0, 0.0), (0.0, -0.0, 3.932, -7.56), (-0.0, 0.0, -0.0, 1.0)))
ob_fan.location = (0.0, 0.0, 2.039)
ob_fan.scale = (0.891, 0.891, 0.891)
_m = ob_fan.modifiers.new('Solidify', 'SOLIDIFY')
_m.thickness = 0.03
_m = ob_fan.modifiers.new('Subdivision', 'SUBSURF')
_m.levels = 2
ob_gun.location = (0.0, 1.923, 2.873e-07)
ob_gun.rotation_euler = (4.712, -0.0, 0.0)
ob_gun.scale = (0.2543, 0.2543, 0.2543)
_m = ob_gun.modifiers.new('Subdivision', 'SUBSURF')
_m.levels = 2
_m = ob_gun.modifiers.new('Solidify', 'SOLIDIFY')
_m.thickness = 0.02
ob_trigger.parent = ob_gun
ob_trigger.matrix_parent_inverse = Matrix(((3.932, -0.0, 0.0, -0.0), (-0.0, 4.688e-08, -3.932, 1.039e-06), (0.0, 3.932, 4.688e-08, -7.56), (-0.0, 0.0, -0.0, 1.0)))
ob_trigger.location = (0.0, 0.899, -0.9162)
ob_trigger.scale = (0.1103, 0.05161, 0.05161)
_m = ob_trigger.modifiers.new('Subdivision', 'SUBSURF')
_m.levels = 2
ob_plane.location = (-1.851, -1.253, -0.4072)
ob_plane.rotation_euler = (-0.9599, 1.571, 0.0)
ob_plane.scale = (5.482, 5.334, 5.334)

# ---- collection membership
col_collection.objects.link(ob_light)
col_collection.objects.link(ob_camera)
col_collection.objects.link(ob_empty)
col_collection.objects.link(ob_fan)
col_collection.objects.link(ob_gun)
col_collection.objects.link(ob_trigger)
col_collection.objects.link(ob_plane)

# ---- scene / render settings (as saved in the file)
scene.camera = ob_camera
scene.frame_start = 1; scene.frame_end = 10; scene.frame_set(1)
scene.render.engine = 'CYCLES'
scene.render.image_settings.file_format = 'FFMPEG'
scene.render.image_settings.color_mode = 'RGB'
scene.cycles.samples = 1
scene.cycles.sampling_pattern = 'TABULATED_SOBOL'
bpy.context.view_layer.update()
